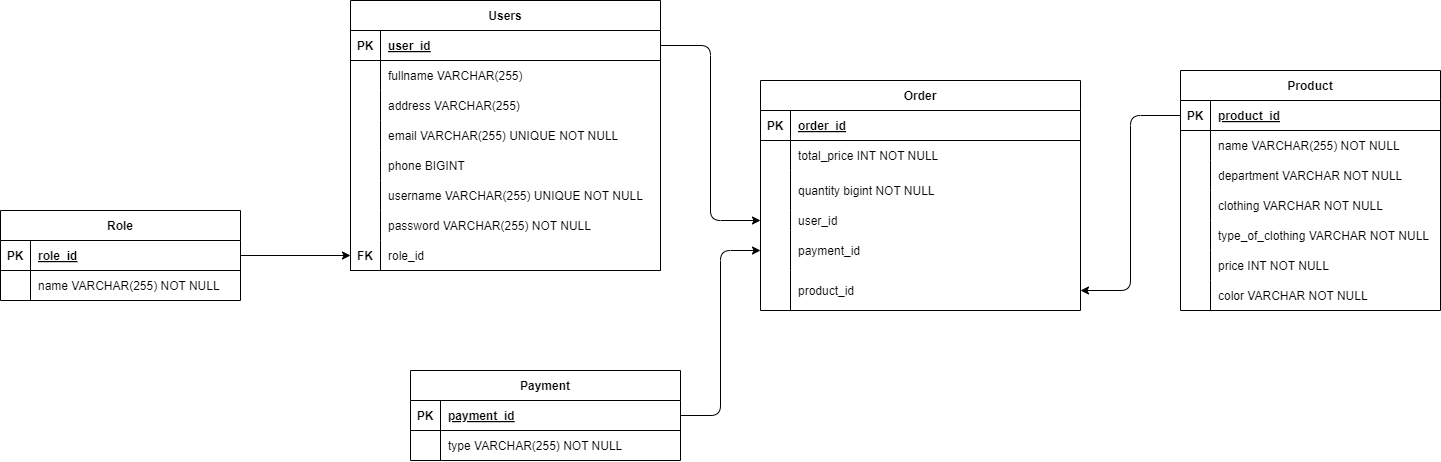

The diagram above was exported from draw.io. Its source (the exported page's mxGraphModel, read from the mxfile embedded in the PNG):
<mxGraphModel dx="1823" dy="812" grid="1" gridSize="10" guides="1" tooltips="1" connect="1" arrows="1" fold="1" page="1" pageScale="1" pageWidth="850" pageHeight="1100" math="0" shadow="0">
  <root>
    <mxCell id="0" />
    <mxCell id="1" parent="0" />
    <mxCell id="118" style="edgeStyle=none;html=1;entryX=0;entryY=0.5;entryDx=0;entryDy=0;" edge="1" parent="1" source="32" target="43">
      <mxGeometry relative="1" as="geometry" />
    </mxCell>
    <mxCell id="32" value="Role" style="shape=table;startSize=30;container=1;collapsible=1;childLayout=tableLayout;fixedRows=1;rowLines=0;fontStyle=1;align=center;resizeLast=1;" vertex="1" parent="1">
      <mxGeometry x="-410" y="390" width="240" height="90" as="geometry" />
    </mxCell>
    <mxCell id="33" value="" style="shape=tableRow;horizontal=0;startSize=0;swimlaneHead=0;swimlaneBody=0;fillColor=none;collapsible=0;dropTarget=0;points=[[0,0.5],[1,0.5]];portConstraint=eastwest;top=0;left=0;right=0;bottom=1;" vertex="1" parent="32">
      <mxGeometry y="30" width="240" height="30" as="geometry" />
    </mxCell>
    <mxCell id="34" value="PK" style="shape=partialRectangle;overflow=hidden;connectable=0;fillColor=none;top=0;left=0;bottom=0;right=0;fontStyle=1;" vertex="1" parent="33">
      <mxGeometry width="30" height="30" as="geometry">
        <mxRectangle width="30" height="30" as="alternateBounds" />
      </mxGeometry>
    </mxCell>
    <mxCell id="35" value="role_id " style="shape=partialRectangle;overflow=hidden;connectable=0;fillColor=none;align=left;top=0;left=0;bottom=0;right=0;spacingLeft=6;fontStyle=5;" vertex="1" parent="33">
      <mxGeometry x="30" width="210" height="30" as="geometry">
        <mxRectangle width="210" height="30" as="alternateBounds" />
      </mxGeometry>
    </mxCell>
    <mxCell id="36" value="" style="shape=tableRow;horizontal=0;startSize=0;swimlaneHead=0;swimlaneBody=0;fillColor=none;collapsible=0;dropTarget=0;points=[[0,0.5],[1,0.5]];portConstraint=eastwest;top=0;left=0;right=0;bottom=0;" vertex="1" parent="32">
      <mxGeometry y="60" width="240" height="30" as="geometry" />
    </mxCell>
    <mxCell id="37" value="" style="shape=partialRectangle;overflow=hidden;connectable=0;fillColor=none;top=0;left=0;bottom=0;right=0;" vertex="1" parent="36">
      <mxGeometry width="30" height="30" as="geometry">
        <mxRectangle width="30" height="30" as="alternateBounds" />
      </mxGeometry>
    </mxCell>
    <mxCell id="38" value="name VARCHAR(255) NOT NULL" style="shape=partialRectangle;overflow=hidden;connectable=0;fillColor=none;align=left;top=0;left=0;bottom=0;right=0;spacingLeft=6;" vertex="1" parent="36">
      <mxGeometry x="30" width="210" height="30" as="geometry">
        <mxRectangle width="210" height="30" as="alternateBounds" />
      </mxGeometry>
    </mxCell>
    <mxCell id="39" value="Users" style="shape=table;startSize=30;container=1;collapsible=1;childLayout=tableLayout;fixedRows=1;rowLines=0;fontStyle=1;align=center;resizeLast=1;" vertex="1" parent="1">
      <mxGeometry x="-60" y="180" width="310" height="270" as="geometry" />
    </mxCell>
    <mxCell id="46" value="" style="shape=tableRow;horizontal=0;startSize=0;swimlaneHead=0;swimlaneBody=0;fillColor=none;collapsible=0;dropTarget=0;points=[[0,0.5],[1,0.5]];portConstraint=eastwest;top=0;left=0;right=0;bottom=1;" vertex="1" parent="39">
      <mxGeometry y="30" width="310" height="30" as="geometry" />
    </mxCell>
    <mxCell id="47" value="PK" style="shape=partialRectangle;overflow=hidden;connectable=0;fillColor=none;top=0;left=0;bottom=0;right=0;fontStyle=1;" vertex="1" parent="46">
      <mxGeometry width="30" height="30" as="geometry">
        <mxRectangle width="30" height="30" as="alternateBounds" />
      </mxGeometry>
    </mxCell>
    <mxCell id="48" value="user_id " style="shape=partialRectangle;overflow=hidden;connectable=0;fillColor=none;align=left;top=0;left=0;bottom=0;right=0;spacingLeft=6;fontStyle=5;" vertex="1" parent="46">
      <mxGeometry x="30" width="280" height="30" as="geometry">
        <mxRectangle width="280" height="30" as="alternateBounds" />
      </mxGeometry>
    </mxCell>
    <mxCell id="49" value="" style="shape=tableRow;horizontal=0;startSize=0;swimlaneHead=0;swimlaneBody=0;fillColor=none;collapsible=0;dropTarget=0;points=[[0,0.5],[1,0.5]];portConstraint=eastwest;top=0;left=0;right=0;bottom=0;" vertex="1" parent="39">
      <mxGeometry y="60" width="310" height="30" as="geometry" />
    </mxCell>
    <mxCell id="50" value="" style="shape=partialRectangle;overflow=hidden;connectable=0;fillColor=none;top=0;left=0;bottom=0;right=0;" vertex="1" parent="49">
      <mxGeometry width="30" height="30" as="geometry">
        <mxRectangle width="30" height="30" as="alternateBounds" />
      </mxGeometry>
    </mxCell>
    <mxCell id="51" value="fullname VARCHAR(255)" style="shape=partialRectangle;overflow=hidden;connectable=0;fillColor=none;align=left;top=0;left=0;bottom=0;right=0;spacingLeft=6;" vertex="1" parent="49">
      <mxGeometry x="30" width="280" height="30" as="geometry">
        <mxRectangle width="280" height="30" as="alternateBounds" />
      </mxGeometry>
    </mxCell>
    <mxCell id="52" value="" style="shape=tableRow;horizontal=0;startSize=0;swimlaneHead=0;swimlaneBody=0;fillColor=none;collapsible=0;dropTarget=0;points=[[0,0.5],[1,0.5]];portConstraint=eastwest;top=0;left=0;right=0;bottom=0;" vertex="1" parent="39">
      <mxGeometry y="90" width="310" height="30" as="geometry" />
    </mxCell>
    <mxCell id="53" value="" style="shape=partialRectangle;overflow=hidden;connectable=0;fillColor=none;top=0;left=0;bottom=0;right=0;" vertex="1" parent="52">
      <mxGeometry width="30" height="30" as="geometry">
        <mxRectangle width="30" height="30" as="alternateBounds" />
      </mxGeometry>
    </mxCell>
    <mxCell id="54" value="address VARCHAR(255)" style="shape=partialRectangle;overflow=hidden;connectable=0;fillColor=none;align=left;top=0;left=0;bottom=0;right=0;spacingLeft=6;" vertex="1" parent="52">
      <mxGeometry x="30" width="280" height="30" as="geometry">
        <mxRectangle width="280" height="30" as="alternateBounds" />
      </mxGeometry>
    </mxCell>
    <mxCell id="55" value="" style="shape=tableRow;horizontal=0;startSize=0;swimlaneHead=0;swimlaneBody=0;fillColor=none;collapsible=0;dropTarget=0;points=[[0,0.5],[1,0.5]];portConstraint=eastwest;top=0;left=0;right=0;bottom=0;" vertex="1" parent="39">
      <mxGeometry y="120" width="310" height="30" as="geometry" />
    </mxCell>
    <mxCell id="56" value="" style="shape=partialRectangle;overflow=hidden;connectable=0;fillColor=none;top=0;left=0;bottom=0;right=0;" vertex="1" parent="55">
      <mxGeometry width="30" height="30" as="geometry">
        <mxRectangle width="30" height="30" as="alternateBounds" />
      </mxGeometry>
    </mxCell>
    <mxCell id="57" value="email VARCHAR(255) UNIQUE NOT NULL" style="shape=partialRectangle;overflow=hidden;connectable=0;fillColor=none;align=left;top=0;left=0;bottom=0;right=0;spacingLeft=6;" vertex="1" parent="55">
      <mxGeometry x="30" width="280" height="30" as="geometry">
        <mxRectangle width="280" height="30" as="alternateBounds" />
      </mxGeometry>
    </mxCell>
    <mxCell id="58" value="" style="shape=tableRow;horizontal=0;startSize=0;swimlaneHead=0;swimlaneBody=0;fillColor=none;collapsible=0;dropTarget=0;points=[[0,0.5],[1,0.5]];portConstraint=eastwest;top=0;left=0;right=0;bottom=0;" vertex="1" parent="39">
      <mxGeometry y="150" width="310" height="30" as="geometry" />
    </mxCell>
    <mxCell id="59" value="" style="shape=partialRectangle;overflow=hidden;connectable=0;fillColor=none;top=0;left=0;bottom=0;right=0;" vertex="1" parent="58">
      <mxGeometry width="30" height="30" as="geometry">
        <mxRectangle width="30" height="30" as="alternateBounds" />
      </mxGeometry>
    </mxCell>
    <mxCell id="60" value="phone BIGINT" style="shape=partialRectangle;overflow=hidden;connectable=0;fillColor=none;align=left;top=0;left=0;bottom=0;right=0;spacingLeft=6;" vertex="1" parent="58">
      <mxGeometry x="30" width="280" height="30" as="geometry">
        <mxRectangle width="280" height="30" as="alternateBounds" />
      </mxGeometry>
    </mxCell>
    <mxCell id="61" value="" style="shape=tableRow;horizontal=0;startSize=0;swimlaneHead=0;swimlaneBody=0;fillColor=none;collapsible=0;dropTarget=0;points=[[0,0.5],[1,0.5]];portConstraint=eastwest;top=0;left=0;right=0;bottom=0;" vertex="1" parent="39">
      <mxGeometry y="180" width="310" height="30" as="geometry" />
    </mxCell>
    <mxCell id="62" value="" style="shape=partialRectangle;overflow=hidden;connectable=0;fillColor=none;top=0;left=0;bottom=0;right=0;" vertex="1" parent="61">
      <mxGeometry width="30" height="30" as="geometry">
        <mxRectangle width="30" height="30" as="alternateBounds" />
      </mxGeometry>
    </mxCell>
    <mxCell id="63" value="username VARCHAR(255) UNIQUE NOT NULL" style="shape=partialRectangle;overflow=hidden;connectable=0;fillColor=none;align=left;top=0;left=0;bottom=0;right=0;spacingLeft=6;" vertex="1" parent="61">
      <mxGeometry x="30" width="280" height="30" as="geometry">
        <mxRectangle width="280" height="30" as="alternateBounds" />
      </mxGeometry>
    </mxCell>
    <mxCell id="64" value="" style="shape=tableRow;horizontal=0;startSize=0;swimlaneHead=0;swimlaneBody=0;fillColor=none;collapsible=0;dropTarget=0;points=[[0,0.5],[1,0.5]];portConstraint=eastwest;top=0;left=0;right=0;bottom=0;" vertex="1" parent="39">
      <mxGeometry y="210" width="310" height="30" as="geometry" />
    </mxCell>
    <mxCell id="65" value="" style="shape=partialRectangle;overflow=hidden;connectable=0;fillColor=none;top=0;left=0;bottom=0;right=0;" vertex="1" parent="64">
      <mxGeometry width="30" height="30" as="geometry">
        <mxRectangle width="30" height="30" as="alternateBounds" />
      </mxGeometry>
    </mxCell>
    <mxCell id="66" value="password VARCHAR(255) NOT NULL" style="shape=partialRectangle;overflow=hidden;connectable=0;fillColor=none;align=left;top=0;left=0;bottom=0;right=0;spacingLeft=6;" vertex="1" parent="64">
      <mxGeometry x="30" width="280" height="30" as="geometry">
        <mxRectangle width="280" height="30" as="alternateBounds" />
      </mxGeometry>
    </mxCell>
    <mxCell id="43" value="" style="shape=tableRow;horizontal=0;startSize=0;swimlaneHead=0;swimlaneBody=0;fillColor=none;collapsible=0;dropTarget=0;points=[[0,0.5],[1,0.5]];portConstraint=eastwest;top=0;left=0;right=0;bottom=1;" vertex="1" parent="39">
      <mxGeometry y="240" width="310" height="30" as="geometry" />
    </mxCell>
    <mxCell id="44" value="FK" style="shape=partialRectangle;overflow=hidden;connectable=0;fillColor=none;top=0;left=0;bottom=0;right=0;fontStyle=1;" vertex="1" parent="43">
      <mxGeometry width="30" height="30" as="geometry">
        <mxRectangle width="30" height="30" as="alternateBounds" />
      </mxGeometry>
    </mxCell>
    <mxCell id="45" value="role_id " style="shape=partialRectangle;overflow=hidden;connectable=0;fillColor=none;align=left;top=0;left=0;bottom=0;right=0;spacingLeft=6;fontStyle=0;" vertex="1" parent="43">
      <mxGeometry x="30" width="280" height="30" as="geometry">
        <mxRectangle width="280" height="30" as="alternateBounds" />
      </mxGeometry>
    </mxCell>
    <mxCell id="67" value="Product" style="shape=table;startSize=30;container=1;collapsible=1;childLayout=tableLayout;fixedRows=1;rowLines=0;fontStyle=1;align=center;resizeLast=1;" vertex="1" parent="1">
      <mxGeometry x="770" y="250" width="260" height="240" as="geometry" />
    </mxCell>
    <mxCell id="68" value="" style="shape=tableRow;horizontal=0;startSize=0;swimlaneHead=0;swimlaneBody=0;fillColor=none;collapsible=0;dropTarget=0;points=[[0,0.5],[1,0.5]];portConstraint=eastwest;top=0;left=0;right=0;bottom=1;" vertex="1" parent="67">
      <mxGeometry y="30" width="260" height="30" as="geometry" />
    </mxCell>
    <mxCell id="69" value="PK" style="shape=partialRectangle;overflow=hidden;connectable=0;fillColor=none;top=0;left=0;bottom=0;right=0;fontStyle=1;" vertex="1" parent="68">
      <mxGeometry width="30" height="30" as="geometry">
        <mxRectangle width="30" height="30" as="alternateBounds" />
      </mxGeometry>
    </mxCell>
    <mxCell id="70" value="product_id " style="shape=partialRectangle;overflow=hidden;connectable=0;fillColor=none;align=left;top=0;left=0;bottom=0;right=0;spacingLeft=6;fontStyle=5;" vertex="1" parent="68">
      <mxGeometry x="30" width="230" height="30" as="geometry">
        <mxRectangle width="230" height="30" as="alternateBounds" />
      </mxGeometry>
    </mxCell>
    <mxCell id="74" value="" style="shape=tableRow;horizontal=0;startSize=0;swimlaneHead=0;swimlaneBody=0;fillColor=none;collapsible=0;dropTarget=0;points=[[0,0.5],[1,0.5]];portConstraint=eastwest;top=0;left=0;right=0;bottom=0;" vertex="1" parent="67">
      <mxGeometry y="60" width="260" height="30" as="geometry" />
    </mxCell>
    <mxCell id="75" value="" style="shape=partialRectangle;overflow=hidden;connectable=0;fillColor=none;top=0;left=0;bottom=0;right=0;" vertex="1" parent="74">
      <mxGeometry width="30" height="30" as="geometry">
        <mxRectangle width="30" height="30" as="alternateBounds" />
      </mxGeometry>
    </mxCell>
    <mxCell id="76" value="name VARCHAR(255) NOT NULL" style="shape=partialRectangle;overflow=hidden;connectable=0;fillColor=none;align=left;top=0;left=0;bottom=0;right=0;spacingLeft=6;" vertex="1" parent="74">
      <mxGeometry x="30" width="230" height="30" as="geometry">
        <mxRectangle width="230" height="30" as="alternateBounds" />
      </mxGeometry>
    </mxCell>
    <mxCell id="77" value="" style="shape=tableRow;horizontal=0;startSize=0;swimlaneHead=0;swimlaneBody=0;fillColor=none;collapsible=0;dropTarget=0;points=[[0,0.5],[1,0.5]];portConstraint=eastwest;top=0;left=0;right=0;bottom=0;" vertex="1" parent="67">
      <mxGeometry y="90" width="260" height="30" as="geometry" />
    </mxCell>
    <mxCell id="78" value="" style="shape=partialRectangle;overflow=hidden;connectable=0;fillColor=none;top=0;left=0;bottom=0;right=0;" vertex="1" parent="77">
      <mxGeometry width="30" height="30" as="geometry">
        <mxRectangle width="30" height="30" as="alternateBounds" />
      </mxGeometry>
    </mxCell>
    <mxCell id="79" value="department VARCHAR NOT NULL" style="shape=partialRectangle;overflow=hidden;connectable=0;fillColor=none;align=left;top=0;left=0;bottom=0;right=0;spacingLeft=6;" vertex="1" parent="77">
      <mxGeometry x="30" width="230" height="30" as="geometry">
        <mxRectangle width="230" height="30" as="alternateBounds" />
      </mxGeometry>
    </mxCell>
    <mxCell id="134" style="shape=tableRow;horizontal=0;startSize=0;swimlaneHead=0;swimlaneBody=0;fillColor=none;collapsible=0;dropTarget=0;points=[[0,0.5],[1,0.5]];portConstraint=eastwest;top=0;left=0;right=0;bottom=0;" vertex="1" parent="67">
      <mxGeometry y="120" width="260" height="30" as="geometry" />
    </mxCell>
    <mxCell id="135" style="shape=partialRectangle;overflow=hidden;connectable=0;fillColor=none;top=0;left=0;bottom=0;right=0;" vertex="1" parent="134">
      <mxGeometry width="30" height="30" as="geometry">
        <mxRectangle width="30" height="30" as="alternateBounds" />
      </mxGeometry>
    </mxCell>
    <mxCell id="136" value="clothing VARCHAR NOT NULL" style="shape=partialRectangle;overflow=hidden;connectable=0;fillColor=none;align=left;top=0;left=0;bottom=0;right=0;spacingLeft=6;" vertex="1" parent="134">
      <mxGeometry x="30" width="230" height="30" as="geometry">
        <mxRectangle width="230" height="30" as="alternateBounds" />
      </mxGeometry>
    </mxCell>
    <mxCell id="137" style="shape=tableRow;horizontal=0;startSize=0;swimlaneHead=0;swimlaneBody=0;fillColor=none;collapsible=0;dropTarget=0;points=[[0,0.5],[1,0.5]];portConstraint=eastwest;top=0;left=0;right=0;bottom=0;" vertex="1" parent="67">
      <mxGeometry y="150" width="260" height="30" as="geometry" />
    </mxCell>
    <mxCell id="138" style="shape=partialRectangle;overflow=hidden;connectable=0;fillColor=none;top=0;left=0;bottom=0;right=0;" vertex="1" parent="137">
      <mxGeometry width="30" height="30" as="geometry">
        <mxRectangle width="30" height="30" as="alternateBounds" />
      </mxGeometry>
    </mxCell>
    <mxCell id="139" value="type_of_clothing VARCHAR NOT NULL" style="shape=partialRectangle;overflow=hidden;connectable=0;fillColor=none;align=left;top=0;left=0;bottom=0;right=0;spacingLeft=6;" vertex="1" parent="137">
      <mxGeometry x="30" width="230" height="30" as="geometry">
        <mxRectangle width="230" height="30" as="alternateBounds" />
      </mxGeometry>
    </mxCell>
    <mxCell id="80" value="" style="shape=tableRow;horizontal=0;startSize=0;swimlaneHead=0;swimlaneBody=0;fillColor=none;collapsible=0;dropTarget=0;points=[[0,0.5],[1,0.5]];portConstraint=eastwest;top=0;left=0;right=0;bottom=0;" vertex="1" parent="67">
      <mxGeometry y="180" width="260" height="30" as="geometry" />
    </mxCell>
    <mxCell id="81" value="" style="shape=partialRectangle;overflow=hidden;connectable=0;fillColor=none;top=0;left=0;bottom=0;right=0;" vertex="1" parent="80">
      <mxGeometry width="30" height="30" as="geometry">
        <mxRectangle width="30" height="30" as="alternateBounds" />
      </mxGeometry>
    </mxCell>
    <mxCell id="82" value="price INT NOT NULL" style="shape=partialRectangle;overflow=hidden;connectable=0;fillColor=none;align=left;top=0;left=0;bottom=0;right=0;spacingLeft=6;" vertex="1" parent="80">
      <mxGeometry x="30" width="230" height="30" as="geometry">
        <mxRectangle width="230" height="30" as="alternateBounds" />
      </mxGeometry>
    </mxCell>
    <mxCell id="140" style="shape=tableRow;horizontal=0;startSize=0;swimlaneHead=0;swimlaneBody=0;fillColor=none;collapsible=0;dropTarget=0;points=[[0,0.5],[1,0.5]];portConstraint=eastwest;top=0;left=0;right=0;bottom=0;" vertex="1" parent="67">
      <mxGeometry y="210" width="260" height="30" as="geometry" />
    </mxCell>
    <mxCell id="141" style="shape=partialRectangle;overflow=hidden;connectable=0;fillColor=none;top=0;left=0;bottom=0;right=0;" vertex="1" parent="140">
      <mxGeometry width="30" height="30" as="geometry">
        <mxRectangle width="30" height="30" as="alternateBounds" />
      </mxGeometry>
    </mxCell>
    <mxCell id="142" value="color VARCHAR NOT NULL" style="shape=partialRectangle;overflow=hidden;connectable=0;fillColor=none;align=left;top=0;left=0;bottom=0;right=0;spacingLeft=6;" vertex="1" parent="140">
      <mxGeometry x="30" width="230" height="30" as="geometry">
        <mxRectangle width="230" height="30" as="alternateBounds" />
      </mxGeometry>
    </mxCell>
    <mxCell id="86" value="Payment" style="shape=table;startSize=30;container=1;collapsible=1;childLayout=tableLayout;fixedRows=1;rowLines=0;fontStyle=1;align=center;resizeLast=1;" vertex="1" parent="1">
      <mxGeometry y="550" width="270" height="90" as="geometry" />
    </mxCell>
    <mxCell id="87" value="" style="shape=tableRow;horizontal=0;startSize=0;swimlaneHead=0;swimlaneBody=0;fillColor=none;collapsible=0;dropTarget=0;points=[[0,0.5],[1,0.5]];portConstraint=eastwest;top=0;left=0;right=0;bottom=1;" vertex="1" parent="86">
      <mxGeometry y="30" width="270" height="30" as="geometry" />
    </mxCell>
    <mxCell id="88" value="PK" style="shape=partialRectangle;overflow=hidden;connectable=0;fillColor=none;top=0;left=0;bottom=0;right=0;fontStyle=1;" vertex="1" parent="87">
      <mxGeometry width="30" height="30" as="geometry">
        <mxRectangle width="30" height="30" as="alternateBounds" />
      </mxGeometry>
    </mxCell>
    <mxCell id="89" value="payment_id" style="shape=partialRectangle;overflow=hidden;connectable=0;fillColor=none;align=left;top=0;left=0;bottom=0;right=0;spacingLeft=6;fontStyle=5;" vertex="1" parent="87">
      <mxGeometry x="30" width="240" height="30" as="geometry">
        <mxRectangle width="240" height="30" as="alternateBounds" />
      </mxGeometry>
    </mxCell>
    <mxCell id="96" value="" style="shape=tableRow;horizontal=0;startSize=0;swimlaneHead=0;swimlaneBody=0;fillColor=none;collapsible=0;dropTarget=0;points=[[0,0.5],[1,0.5]];portConstraint=eastwest;top=0;left=0;right=0;bottom=0;" vertex="1" parent="86">
      <mxGeometry y="60" width="270" height="30" as="geometry" />
    </mxCell>
    <mxCell id="97" value="" style="shape=partialRectangle;overflow=hidden;connectable=0;fillColor=none;top=0;left=0;bottom=0;right=0;" vertex="1" parent="96">
      <mxGeometry width="30" height="30" as="geometry">
        <mxRectangle width="30" height="30" as="alternateBounds" />
      </mxGeometry>
    </mxCell>
    <mxCell id="98" value="type VARCHAR(255) NOT NULL" style="shape=partialRectangle;overflow=hidden;connectable=0;fillColor=none;align=left;top=0;left=0;bottom=0;right=0;spacingLeft=6;" vertex="1" parent="96">
      <mxGeometry x="30" width="240" height="30" as="geometry">
        <mxRectangle width="240" height="30" as="alternateBounds" />
      </mxGeometry>
    </mxCell>
    <mxCell id="99" value="Order" style="shape=table;startSize=30;container=1;collapsible=1;childLayout=tableLayout;fixedRows=1;rowLines=0;fontStyle=1;align=center;resizeLast=1;" vertex="1" parent="1">
      <mxGeometry x="350" y="260" width="320" height="230" as="geometry" />
    </mxCell>
    <mxCell id="106" value="" style="shape=tableRow;horizontal=0;startSize=0;swimlaneHead=0;swimlaneBody=0;fillColor=none;collapsible=0;dropTarget=0;points=[[0,0.5],[1,0.5]];portConstraint=eastwest;top=0;left=0;right=0;bottom=1;" vertex="1" parent="99">
      <mxGeometry y="30" width="320" height="30" as="geometry" />
    </mxCell>
    <mxCell id="107" value="PK" style="shape=partialRectangle;overflow=hidden;connectable=0;fillColor=none;top=0;left=0;bottom=0;right=0;fontStyle=1;" vertex="1" parent="106">
      <mxGeometry width="30" height="30" as="geometry">
        <mxRectangle width="30" height="30" as="alternateBounds" />
      </mxGeometry>
    </mxCell>
    <mxCell id="108" value="order_id " style="shape=partialRectangle;overflow=hidden;connectable=0;fillColor=none;align=left;top=0;left=0;bottom=0;right=0;spacingLeft=6;fontStyle=5;" vertex="1" parent="106">
      <mxGeometry x="30" width="290" height="30" as="geometry">
        <mxRectangle width="290" height="30" as="alternateBounds" />
      </mxGeometry>
    </mxCell>
    <mxCell id="109" value="" style="shape=tableRow;horizontal=0;startSize=0;swimlaneHead=0;swimlaneBody=0;fillColor=none;collapsible=0;dropTarget=0;points=[[0,0.5],[1,0.5]];portConstraint=eastwest;top=0;left=0;right=0;bottom=0;" vertex="1" parent="99">
      <mxGeometry y="60" width="320" height="30" as="geometry" />
    </mxCell>
    <mxCell id="110" value="" style="shape=partialRectangle;overflow=hidden;connectable=0;fillColor=none;top=0;left=0;bottom=0;right=0;" vertex="1" parent="109">
      <mxGeometry width="30" height="30" as="geometry">
        <mxRectangle width="30" height="30" as="alternateBounds" />
      </mxGeometry>
    </mxCell>
    <mxCell id="111" value="total_price INT NOT NULL" style="shape=partialRectangle;overflow=hidden;connectable=0;fillColor=none;align=left;top=0;left=0;bottom=0;right=0;spacingLeft=6;" vertex="1" parent="109">
      <mxGeometry x="30" width="290" height="30" as="geometry">
        <mxRectangle width="290" height="30" as="alternateBounds" />
      </mxGeometry>
    </mxCell>
    <mxCell id="115" value="" style="shape=tableRow;horizontal=0;startSize=0;swimlaneHead=0;swimlaneBody=0;fillColor=none;collapsible=0;dropTarget=0;points=[[0,0.5],[1,0.5]];portConstraint=eastwest;top=0;left=0;right=0;bottom=0;" vertex="1" parent="99">
      <mxGeometry y="90" width="320" height="40" as="geometry" />
    </mxCell>
    <mxCell id="116" value="" style="shape=partialRectangle;overflow=hidden;connectable=0;fillColor=none;top=0;left=0;bottom=0;right=0;" vertex="1" parent="115">
      <mxGeometry width="30" height="40" as="geometry">
        <mxRectangle width="30" height="40" as="alternateBounds" />
      </mxGeometry>
    </mxCell>
    <mxCell id="117" value="quantity bigint NOT NULL" style="shape=partialRectangle;overflow=hidden;connectable=0;fillColor=none;align=left;top=0;left=0;bottom=0;right=0;spacingLeft=6;" vertex="1" parent="115">
      <mxGeometry x="30" width="290" height="40" as="geometry">
        <mxRectangle width="290" height="40" as="alternateBounds" />
      </mxGeometry>
    </mxCell>
    <mxCell id="122" style="shape=tableRow;horizontal=0;startSize=0;swimlaneHead=0;swimlaneBody=0;fillColor=none;collapsible=0;dropTarget=0;points=[[0,0.5],[1,0.5]];portConstraint=eastwest;top=0;left=0;right=0;bottom=0;" vertex="1" parent="99">
      <mxGeometry y="130" width="320" height="20" as="geometry" />
    </mxCell>
    <mxCell id="123" style="shape=partialRectangle;overflow=hidden;connectable=0;fillColor=none;top=0;left=0;bottom=0;right=0;" vertex="1" parent="122">
      <mxGeometry width="30" height="20" as="geometry">
        <mxRectangle width="30" height="20" as="alternateBounds" />
      </mxGeometry>
    </mxCell>
    <mxCell id="124" value="user_id" style="shape=partialRectangle;overflow=hidden;connectable=0;fillColor=none;align=left;top=0;left=0;bottom=0;right=0;spacingLeft=6;" vertex="1" parent="122">
      <mxGeometry x="30" width="290" height="20" as="geometry">
        <mxRectangle width="290" height="20" as="alternateBounds" />
      </mxGeometry>
    </mxCell>
    <mxCell id="125" style="shape=tableRow;horizontal=0;startSize=0;swimlaneHead=0;swimlaneBody=0;fillColor=none;collapsible=0;dropTarget=0;points=[[0,0.5],[1,0.5]];portConstraint=eastwest;top=0;left=0;right=0;bottom=0;" vertex="1" parent="99">
      <mxGeometry y="150" width="320" height="40" as="geometry" />
    </mxCell>
    <mxCell id="126" style="shape=partialRectangle;overflow=hidden;connectable=0;fillColor=none;top=0;left=0;bottom=0;right=0;" vertex="1" parent="125">
      <mxGeometry width="30" height="40" as="geometry">
        <mxRectangle width="30" height="40" as="alternateBounds" />
      </mxGeometry>
    </mxCell>
    <mxCell id="127" value="payment_id" style="shape=partialRectangle;overflow=hidden;connectable=0;fillColor=none;align=left;top=0;left=0;bottom=0;right=0;spacingLeft=6;" vertex="1" parent="125">
      <mxGeometry x="30" width="290" height="40" as="geometry">
        <mxRectangle width="290" height="40" as="alternateBounds" />
      </mxGeometry>
    </mxCell>
    <mxCell id="130" style="shape=tableRow;horizontal=0;startSize=0;swimlaneHead=0;swimlaneBody=0;fillColor=none;collapsible=0;dropTarget=0;points=[[0,0.5],[1,0.5]];portConstraint=eastwest;top=0;left=0;right=0;bottom=0;" vertex="1" parent="99">
      <mxGeometry y="190" width="320" height="40" as="geometry" />
    </mxCell>
    <mxCell id="131" style="shape=partialRectangle;overflow=hidden;connectable=0;fillColor=none;top=0;left=0;bottom=0;right=0;" vertex="1" parent="130">
      <mxGeometry width="30" height="40" as="geometry">
        <mxRectangle width="30" height="40" as="alternateBounds" />
      </mxGeometry>
    </mxCell>
    <mxCell id="132" value="product_id" style="shape=partialRectangle;overflow=hidden;connectable=0;fillColor=none;align=left;top=0;left=0;bottom=0;right=0;spacingLeft=6;" vertex="1" parent="130">
      <mxGeometry x="30" width="290" height="40" as="geometry">
        <mxRectangle width="290" height="40" as="alternateBounds" />
      </mxGeometry>
    </mxCell>
    <mxCell id="128" style="edgeStyle=orthogonalEdgeStyle;html=1;exitX=1;exitY=0.5;exitDx=0;exitDy=0;entryX=0;entryY=0.5;entryDx=0;entryDy=0;" edge="1" parent="1" source="46" target="122">
      <mxGeometry relative="1" as="geometry" />
    </mxCell>
    <mxCell id="129" style="edgeStyle=orthogonalEdgeStyle;html=1;entryX=0;entryY=0.5;entryDx=0;entryDy=0;" edge="1" parent="1" source="87" target="125">
      <mxGeometry relative="1" as="geometry" />
    </mxCell>
    <mxCell id="133" style="edgeStyle=orthogonalEdgeStyle;html=1;exitX=0;exitY=0.5;exitDx=0;exitDy=0;entryX=1;entryY=0.5;entryDx=0;entryDy=0;" edge="1" parent="1" source="68" target="130">
      <mxGeometry relative="1" as="geometry" />
    </mxCell>
  </root>
</mxGraphModel>